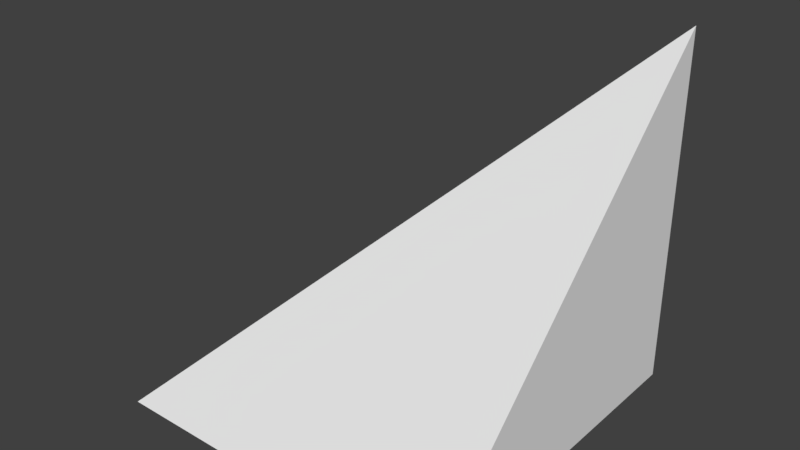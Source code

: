 # Source: test.blend  (saved by Blender 2.79.0; exported with 4.5.12 LTS)
import bpy
from mathutils import Matrix  # noqa: F401  (used for matrix-valued properties, if any)

bpy.ops.wm.read_factory_settings(use_empty=True)
scene = bpy.context.scene
scene.name = 'Scene'

# ---- collections
col_collection_1 = bpy.data.collections.new('Collection 1'); scene.collection.children.link(col_collection_1)

# ---- world
world_world = bpy.data.worlds.new('World'); scene.world = world_world
world_world.color = (0.05088, 0.05088, 0.05088)
world_world.use_sun_shadow = False
world_world.sun_shadow_jitter_overblur = 0.0
world_world.cycles.sampling_method = 'MANUAL'

# ---- meshes
me_plane = bpy.data.meshes.new('Plane')
me_plane.from_pydata([(1.0, 1.0, 3.0), (1.0, 1.0, 1.0), (-1.0, -1.0, 1.0), (1.0, -1.0, 1.0)], [], [(0, 1, 2), (1, 0, 3), (2, 1, 3), (0, 2, 3)])
me_plane.use_remesh_preserve_volume = False
me_plane.use_remesh_preserve_attributes = False
me_plane.use_mirror_vertex_groups = False
me_plane.update()

# ---- objects
ob_plane = bpy.data.objects.new('Plane', me_plane)

# ---- transforms, parenting, visibility, modifiers, constraints
ob_plane.location = (0.0, 0.0, 0.0)
ob_plane.lineart.crease_threshold = 0.0

# ---- collection membership
col_collection_1.objects.link(ob_plane)

# ---- scene / render settings (as saved in the file)
scene.frame_start = 1; scene.frame_end = 250; scene.frame_set(1)
scene.render.engine = 'BLENDER_EEVEE_NEXT'
scene.render.resolution_percentage = 50
scene.render.dither_intensity = 0.0
scene.cycles.use_denoising = False
scene.cycles.samples = 128
scene.cycles.sampling_pattern = 'TABULATED_SOBOL'
scene.cycles.use_adaptive_sampling = False
scene.cycles.use_light_tree = False
scene.cycles.blur_glossy = 0.0
scene.cycles.sample_clamp_indirect = 0.0
scene.view_settings.view_transform = 'Standard'
bpy.context.view_layer.update()

# ---- added for rendering (the .blend has no active camera and no usable light): camera, sun
cam_auto = bpy.data.cameras.new('AutoCamera')
cam_auto.lens = 50.0
cam_auto.sensor_width = 36.0
cam_auto.clip_end = 1000.0
ob_auto_camera = bpy.data.objects.new('AutoCamera', cam_auto)
scene.collection.objects.link(ob_auto_camera)
ob_auto_camera.location = (3.20507, -3.84609, 4.56406)
ob_auto_camera.rotation_euler = (1.09748, -7.21219e-08, 0.694738)
scene.camera = ob_auto_camera
light_auto_sun = bpy.data.lights.new('AutoSun', 'SUN')
light_auto_sun.energy = 3.0
light_auto_sun.angle = 0.0523599
ob_auto_sun = bpy.data.objects.new('AutoSun', light_auto_sun)
scene.collection.objects.link(ob_auto_sun)
ob_auto_sun.rotation_euler = (0.872665, 0.174533, 0.523599)
bpy.context.view_layer.update()
